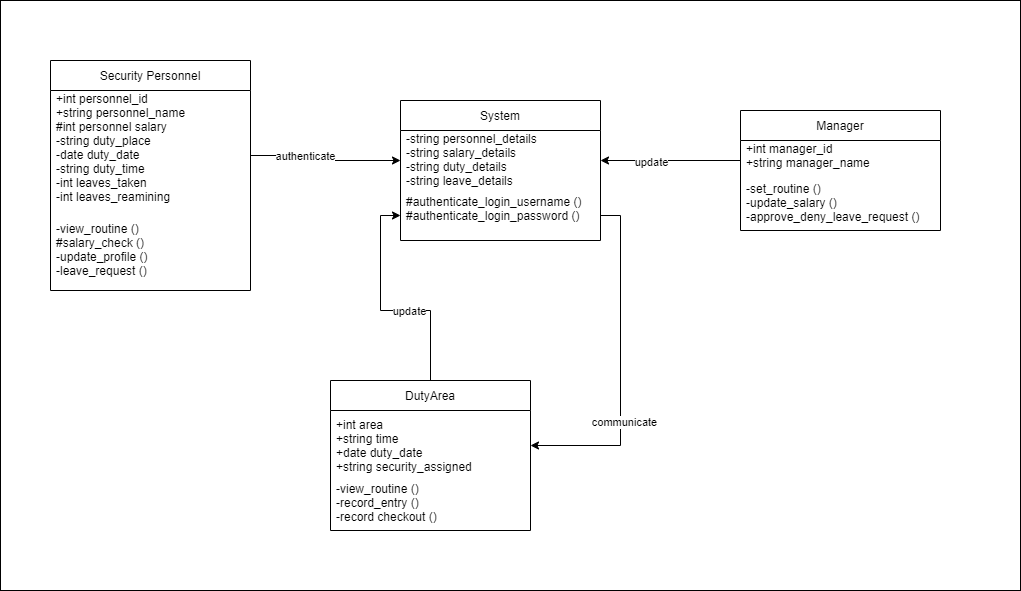

The diagram above was exported from draw.io. Its source (the exported page's mxGraphModel, read from the mxfile embedded in the PNG):
<mxGraphModel dx="2392" dy="1512" grid="1" gridSize="10" guides="1" tooltips="1" connect="1" arrows="1" fold="1" page="1" pageScale="1" pageWidth="850" pageHeight="1100" math="0" shadow="0">
  <root>
    <mxCell id="0" />
    <mxCell id="1" parent="0" />
    <mxCell id="AU-ceAukP1jAG6qNdZRI-1" value="" style="rounded=0;whiteSpace=wrap;html=1;" vertex="1" parent="1">
      <mxGeometry x="1210" y="270" width="1020" height="590" as="geometry" />
    </mxCell>
    <mxCell id="0cC0mtkbQ0x0JJJ7ETFk-1" value="Security Personnel" style="swimlane;fontStyle=0;childLayout=stackLayout;horizontal=1;startSize=30;horizontalStack=0;resizeParent=1;resizeParentMax=0;resizeLast=0;collapsible=1;marginBottom=0;" parent="1" vertex="1">
      <mxGeometry x="1260" y="330" width="200" height="230" as="geometry">
        <mxRectangle x="482" y="20" width="60" height="30" as="alternateBounds" />
      </mxGeometry>
    </mxCell>
    <mxCell id="0cC0mtkbQ0x0JJJ7ETFk-2" value="+int personnel_id&#10;+string personnel_name&#10;#int personnel salary &#10;-string duty_place&#10;-date duty_date&#10;-string duty_time&#10;-int leaves_taken&#10;-int leaves_reamining&#10;&#10;&#10;&#10;" style="text;strokeColor=none;fillColor=none;align=left;verticalAlign=middle;spacingLeft=4;spacingRight=4;overflow=hidden;points=[[0,0.5],[1,0.5]];portConstraint=eastwest;rotatable=0;" parent="0cC0mtkbQ0x0JJJ7ETFk-1" vertex="1">
      <mxGeometry y="30" width="200" height="130" as="geometry" />
    </mxCell>
    <mxCell id="0cC0mtkbQ0x0JJJ7ETFk-3" value="-view_routine ()&#10;#salary_check ()&#10;-update_profile ()&#10;-leave_request ()&#10;&#10;&#10;&#10;" style="text;strokeColor=none;fillColor=none;align=left;verticalAlign=middle;spacingLeft=4;spacingRight=4;overflow=hidden;points=[[0,0.5],[1,0.5]];portConstraint=eastwest;rotatable=0;" parent="0cC0mtkbQ0x0JJJ7ETFk-1" vertex="1">
      <mxGeometry y="160" width="200" height="70" as="geometry" />
    </mxCell>
    <mxCell id="It3V9W_SMqlJNKpuKTfG-1" value="Manager" style="swimlane;fontStyle=0;childLayout=stackLayout;horizontal=1;startSize=30;horizontalStack=0;resizeParent=1;resizeParentMax=0;resizeLast=0;collapsible=1;marginBottom=0;" parent="1" vertex="1">
      <mxGeometry x="1950" y="380" width="200" height="120" as="geometry">
        <mxRectangle x="482" y="20" width="60" height="30" as="alternateBounds" />
      </mxGeometry>
    </mxCell>
    <mxCell id="It3V9W_SMqlJNKpuKTfG-2" value="+int manager_id&#10;+string manager_name &#10;&#10;&#10;" style="text;strokeColor=none;fillColor=none;align=left;verticalAlign=middle;spacingLeft=4;spacingRight=4;overflow=hidden;points=[[0,0.5],[1,0.5]];portConstraint=eastwest;rotatable=0;" parent="It3V9W_SMqlJNKpuKTfG-1" vertex="1">
      <mxGeometry y="30" width="200" height="40" as="geometry" />
    </mxCell>
    <mxCell id="It3V9W_SMqlJNKpuKTfG-3" value="-set_routine ()&#10;-update_salary ()&#10;-approve_deny_leave_request ()&#10;&#10;&#10;&#10;" style="text;strokeColor=none;fillColor=none;align=left;verticalAlign=middle;spacingLeft=4;spacingRight=4;overflow=hidden;points=[[0,0.5],[1,0.5]];portConstraint=eastwest;rotatable=0;" parent="It3V9W_SMqlJNKpuKTfG-1" vertex="1">
      <mxGeometry y="70" width="200" height="50" as="geometry" />
    </mxCell>
    <mxCell id="OvQitNXEnRkgR5Dw-by_-9" style="edgeStyle=orthogonalEdgeStyle;rounded=0;orthogonalLoop=1;jettySize=auto;html=1;exitX=0.5;exitY=0;exitDx=0;exitDy=0;entryX=0;entryY=0.5;entryDx=0;entryDy=0;" parent="1" source="OvQitNXEnRkgR5Dw-by_-1" target="OvQitNXEnRkgR5Dw-by_-6" edge="1">
      <mxGeometry relative="1" as="geometry" />
    </mxCell>
    <mxCell id="OvQitNXEnRkgR5Dw-by_-15" value="update" style="edgeLabel;html=1;align=center;verticalAlign=middle;resizable=0;points=[];" parent="OvQitNXEnRkgR5Dw-by_-9" vertex="1" connectable="0">
      <mxGeometry x="-0.2177" relative="1" as="geometry">
        <mxPoint as="offset" />
      </mxGeometry>
    </mxCell>
    <mxCell id="OvQitNXEnRkgR5Dw-by_-1" value="DutyArea" style="swimlane;fontStyle=0;childLayout=stackLayout;horizontal=1;startSize=30;horizontalStack=0;resizeParent=1;resizeParentMax=0;resizeLast=0;collapsible=1;marginBottom=0;" parent="1" vertex="1">
      <mxGeometry x="1540" y="650" width="200" height="150" as="geometry">
        <mxRectangle x="482" y="20" width="60" height="30" as="alternateBounds" />
      </mxGeometry>
    </mxCell>
    <mxCell id="OvQitNXEnRkgR5Dw-by_-2" value="+int area&#10;+string time&#10;+date duty_date&#10;+string security_assigned" style="text;strokeColor=none;fillColor=none;align=left;verticalAlign=middle;spacingLeft=4;spacingRight=4;overflow=hidden;points=[[0,0.5],[1,0.5]];portConstraint=eastwest;rotatable=0;" parent="OvQitNXEnRkgR5Dw-by_-1" vertex="1">
      <mxGeometry y="30" width="200" height="70" as="geometry" />
    </mxCell>
    <mxCell id="OvQitNXEnRkgR5Dw-by_-3" value="-view_routine ()&#10;-record_entry ()&#10;-record checkout ()&#10;&#10;&#10;&#10;&#10;" style="text;strokeColor=none;fillColor=none;align=left;verticalAlign=middle;spacingLeft=4;spacingRight=4;overflow=hidden;points=[[0,0.5],[1,0.5]];portConstraint=eastwest;rotatable=0;" parent="OvQitNXEnRkgR5Dw-by_-1" vertex="1">
      <mxGeometry y="100" width="200" height="50" as="geometry" />
    </mxCell>
    <mxCell id="OvQitNXEnRkgR5Dw-by_-4" value="System" style="swimlane;fontStyle=0;childLayout=stackLayout;horizontal=1;startSize=30;horizontalStack=0;resizeParent=1;resizeParentMax=0;resizeLast=0;collapsible=1;marginBottom=0;" parent="1" vertex="1">
      <mxGeometry x="1610" y="370" width="200" height="140" as="geometry">
        <mxRectangle x="482" y="20" width="60" height="30" as="alternateBounds" />
      </mxGeometry>
    </mxCell>
    <mxCell id="OvQitNXEnRkgR5Dw-by_-5" value="-string personnel_details&#10;-string salary_details&#10;-string duty_details&#10;-string leave_details&#10;" style="text;strokeColor=none;fillColor=none;align=left;verticalAlign=middle;spacingLeft=4;spacingRight=4;overflow=hidden;points=[[0,0.5],[1,0.5]];portConstraint=eastwest;rotatable=0;" parent="OvQitNXEnRkgR5Dw-by_-4" vertex="1">
      <mxGeometry y="30" width="200" height="60" as="geometry" />
    </mxCell>
    <mxCell id="OvQitNXEnRkgR5Dw-by_-6" value="#authenticate_login_username ()&#10;#authenticate_login_password ()&#10;" style="text;strokeColor=none;fillColor=none;align=left;verticalAlign=middle;spacingLeft=4;spacingRight=4;overflow=hidden;points=[[0,0.5],[1,0.5]];portConstraint=eastwest;rotatable=0;" parent="OvQitNXEnRkgR5Dw-by_-4" vertex="1">
      <mxGeometry y="90" width="200" height="50" as="geometry" />
    </mxCell>
    <mxCell id="OvQitNXEnRkgR5Dw-by_-7" style="edgeStyle=orthogonalEdgeStyle;rounded=0;orthogonalLoop=1;jettySize=auto;html=1;exitX=1;exitY=0.5;exitDx=0;exitDy=0;entryX=0;entryY=0.5;entryDx=0;entryDy=0;" parent="1" source="0cC0mtkbQ0x0JJJ7ETFk-2" target="OvQitNXEnRkgR5Dw-by_-5" edge="1">
      <mxGeometry relative="1" as="geometry" />
    </mxCell>
    <mxCell id="OvQitNXEnRkgR5Dw-by_-14" value="authenticate" style="edgeLabel;html=1;align=center;verticalAlign=middle;resizable=0;points=[];" parent="OvQitNXEnRkgR5Dw-by_-7" vertex="1" connectable="0">
      <mxGeometry x="-0.2961" relative="1" as="geometry">
        <mxPoint as="offset" />
      </mxGeometry>
    </mxCell>
    <mxCell id="OvQitNXEnRkgR5Dw-by_-8" style="edgeStyle=orthogonalEdgeStyle;rounded=0;orthogonalLoop=1;jettySize=auto;html=1;exitX=0;exitY=0.5;exitDx=0;exitDy=0;entryX=1;entryY=0.5;entryDx=0;entryDy=0;" parent="1" source="It3V9W_SMqlJNKpuKTfG-2" target="OvQitNXEnRkgR5Dw-by_-5" edge="1">
      <mxGeometry relative="1" as="geometry" />
    </mxCell>
    <mxCell id="OvQitNXEnRkgR5Dw-by_-11" value="update" style="edgeLabel;html=1;align=center;verticalAlign=middle;resizable=0;points=[];" parent="OvQitNXEnRkgR5Dw-by_-8" vertex="1" connectable="0">
      <mxGeometry x="0.2966" y="1" relative="1" as="geometry">
        <mxPoint as="offset" />
      </mxGeometry>
    </mxCell>
    <mxCell id="OvQitNXEnRkgR5Dw-by_-16" style="edgeStyle=orthogonalEdgeStyle;rounded=0;orthogonalLoop=1;jettySize=auto;html=1;exitX=1;exitY=0.5;exitDx=0;exitDy=0;entryX=1;entryY=0.5;entryDx=0;entryDy=0;" parent="1" source="OvQitNXEnRkgR5Dw-by_-6" target="OvQitNXEnRkgR5Dw-by_-2" edge="1">
      <mxGeometry relative="1" as="geometry" />
    </mxCell>
    <mxCell id="OvQitNXEnRkgR5Dw-by_-17" value="communicate" style="edgeLabel;html=1;align=center;verticalAlign=middle;resizable=0;points=[];" parent="OvQitNXEnRkgR5Dw-by_-16" vertex="1" connectable="0">
      <mxGeometry x="0.3273" y="3" relative="1" as="geometry">
        <mxPoint as="offset" />
      </mxGeometry>
    </mxCell>
  </root>
</mxGraphModel>